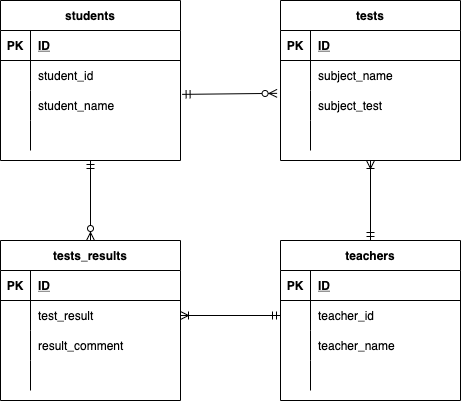

The diagram above was exported from draw.io. Its source (the exported page's mxGraphModel, read from the mxfile embedded in the PNG):
<mxGraphModel dx="852" dy="846" grid="1" gridSize="10" guides="1" tooltips="1" connect="1" arrows="1" fold="1" page="1" pageScale="1" pageWidth="827" pageHeight="1169" math="0" shadow="0">
  <root>
    <mxCell id="0" />
    <mxCell id="1" parent="0" />
    <mxCell id="2" value="students" style="shape=table;startSize=30;container=1;collapsible=1;childLayout=tableLayout;fixedRows=1;rowLines=0;fontStyle=1;align=center;resizeLast=1;" vertex="1" parent="1">
      <mxGeometry x="40" y="80" width="180" height="160" as="geometry" />
    </mxCell>
    <mxCell id="3" value="" style="shape=partialRectangle;collapsible=0;dropTarget=0;pointerEvents=0;fillColor=none;top=0;left=0;bottom=1;right=0;points=[[0,0.5],[1,0.5]];portConstraint=eastwest;" vertex="1" parent="2">
      <mxGeometry y="30" width="180" height="30" as="geometry" />
    </mxCell>
    <mxCell id="4" value="PK" style="shape=partialRectangle;connectable=0;fillColor=none;top=0;left=0;bottom=0;right=0;fontStyle=1;overflow=hidden;" vertex="1" parent="3">
      <mxGeometry width="30" height="30" as="geometry">
        <mxRectangle width="30" height="30" as="alternateBounds" />
      </mxGeometry>
    </mxCell>
    <mxCell id="5" value="ID" style="shape=partialRectangle;connectable=0;fillColor=none;top=0;left=0;bottom=0;right=0;align=left;spacingLeft=6;fontStyle=5;overflow=hidden;" vertex="1" parent="3">
      <mxGeometry x="30" width="150" height="30" as="geometry">
        <mxRectangle width="150" height="30" as="alternateBounds" />
      </mxGeometry>
    </mxCell>
    <mxCell id="6" value="" style="shape=partialRectangle;collapsible=0;dropTarget=0;pointerEvents=0;fillColor=none;top=0;left=0;bottom=0;right=0;points=[[0,0.5],[1,0.5]];portConstraint=eastwest;" vertex="1" parent="2">
      <mxGeometry y="60" width="180" height="30" as="geometry" />
    </mxCell>
    <mxCell id="7" value="" style="shape=partialRectangle;connectable=0;fillColor=none;top=0;left=0;bottom=0;right=0;editable=1;overflow=hidden;" vertex="1" parent="6">
      <mxGeometry width="30" height="30" as="geometry">
        <mxRectangle width="30" height="30" as="alternateBounds" />
      </mxGeometry>
    </mxCell>
    <mxCell id="8" value="student_id" style="shape=partialRectangle;connectable=0;fillColor=none;top=0;left=0;bottom=0;right=0;align=left;spacingLeft=6;overflow=hidden;" vertex="1" parent="6">
      <mxGeometry x="30" width="150" height="30" as="geometry">
        <mxRectangle width="150" height="30" as="alternateBounds" />
      </mxGeometry>
    </mxCell>
    <mxCell id="9" value="" style="shape=partialRectangle;collapsible=0;dropTarget=0;pointerEvents=0;fillColor=none;top=0;left=0;bottom=0;right=0;points=[[0,0.5],[1,0.5]];portConstraint=eastwest;" vertex="1" parent="2">
      <mxGeometry y="90" width="180" height="30" as="geometry" />
    </mxCell>
    <mxCell id="10" value="" style="shape=partialRectangle;connectable=0;fillColor=none;top=0;left=0;bottom=0;right=0;editable=1;overflow=hidden;" vertex="1" parent="9">
      <mxGeometry width="30" height="30" as="geometry">
        <mxRectangle width="30" height="30" as="alternateBounds" />
      </mxGeometry>
    </mxCell>
    <mxCell id="11" value="student_name" style="shape=partialRectangle;connectable=0;fillColor=none;top=0;left=0;bottom=0;right=0;align=left;spacingLeft=6;overflow=hidden;" vertex="1" parent="9">
      <mxGeometry x="30" width="150" height="30" as="geometry">
        <mxRectangle width="150" height="30" as="alternateBounds" />
      </mxGeometry>
    </mxCell>
    <mxCell id="12" value="" style="shape=partialRectangle;collapsible=0;dropTarget=0;pointerEvents=0;fillColor=none;top=0;left=0;bottom=0;right=0;points=[[0,0.5],[1,0.5]];portConstraint=eastwest;" vertex="1" parent="2">
      <mxGeometry y="120" width="180" height="30" as="geometry" />
    </mxCell>
    <mxCell id="13" value="" style="shape=partialRectangle;connectable=0;fillColor=none;top=0;left=0;bottom=0;right=0;editable=1;overflow=hidden;" vertex="1" parent="12">
      <mxGeometry width="30" height="30" as="geometry">
        <mxRectangle width="30" height="30" as="alternateBounds" />
      </mxGeometry>
    </mxCell>
    <mxCell id="14" value="" style="shape=partialRectangle;connectable=0;fillColor=none;top=0;left=0;bottom=0;right=0;align=left;spacingLeft=6;overflow=hidden;" vertex="1" parent="12">
      <mxGeometry x="30" width="150" height="30" as="geometry">
        <mxRectangle width="150" height="30" as="alternateBounds" />
      </mxGeometry>
    </mxCell>
    <mxCell id="15" value="tests" style="shape=table;startSize=30;container=1;collapsible=1;childLayout=tableLayout;fixedRows=1;rowLines=0;fontStyle=1;align=center;resizeLast=1;" vertex="1" parent="1">
      <mxGeometry x="320" y="80" width="180" height="160" as="geometry" />
    </mxCell>
    <mxCell id="16" value="" style="shape=partialRectangle;collapsible=0;dropTarget=0;pointerEvents=0;fillColor=none;top=0;left=0;bottom=1;right=0;points=[[0,0.5],[1,0.5]];portConstraint=eastwest;" vertex="1" parent="15">
      <mxGeometry y="30" width="180" height="30" as="geometry" />
    </mxCell>
    <mxCell id="17" value="PK" style="shape=partialRectangle;connectable=0;fillColor=none;top=0;left=0;bottom=0;right=0;fontStyle=1;overflow=hidden;" vertex="1" parent="16">
      <mxGeometry width="30" height="30" as="geometry">
        <mxRectangle width="30" height="30" as="alternateBounds" />
      </mxGeometry>
    </mxCell>
    <mxCell id="18" value="ID" style="shape=partialRectangle;connectable=0;fillColor=none;top=0;left=0;bottom=0;right=0;align=left;spacingLeft=6;fontStyle=5;overflow=hidden;" vertex="1" parent="16">
      <mxGeometry x="30" width="150" height="30" as="geometry">
        <mxRectangle width="150" height="30" as="alternateBounds" />
      </mxGeometry>
    </mxCell>
    <mxCell id="19" value="" style="shape=partialRectangle;collapsible=0;dropTarget=0;pointerEvents=0;fillColor=none;top=0;left=0;bottom=0;right=0;points=[[0,0.5],[1,0.5]];portConstraint=eastwest;" vertex="1" parent="15">
      <mxGeometry y="60" width="180" height="30" as="geometry" />
    </mxCell>
    <mxCell id="20" value="" style="shape=partialRectangle;connectable=0;fillColor=none;top=0;left=0;bottom=0;right=0;editable=1;overflow=hidden;" vertex="1" parent="19">
      <mxGeometry width="30" height="30" as="geometry">
        <mxRectangle width="30" height="30" as="alternateBounds" />
      </mxGeometry>
    </mxCell>
    <mxCell id="21" value="subject_name" style="shape=partialRectangle;connectable=0;fillColor=none;top=0;left=0;bottom=0;right=0;align=left;spacingLeft=6;overflow=hidden;" vertex="1" parent="19">
      <mxGeometry x="30" width="150" height="30" as="geometry">
        <mxRectangle width="150" height="30" as="alternateBounds" />
      </mxGeometry>
    </mxCell>
    <mxCell id="22" value="" style="shape=partialRectangle;collapsible=0;dropTarget=0;pointerEvents=0;fillColor=none;top=0;left=0;bottom=0;right=0;points=[[0,0.5],[1,0.5]];portConstraint=eastwest;" vertex="1" parent="15">
      <mxGeometry y="90" width="180" height="30" as="geometry" />
    </mxCell>
    <mxCell id="23" value="" style="shape=partialRectangle;connectable=0;fillColor=none;top=0;left=0;bottom=0;right=0;editable=1;overflow=hidden;" vertex="1" parent="22">
      <mxGeometry width="30" height="30" as="geometry">
        <mxRectangle width="30" height="30" as="alternateBounds" />
      </mxGeometry>
    </mxCell>
    <mxCell id="24" value="subject_test" style="shape=partialRectangle;connectable=0;fillColor=none;top=0;left=0;bottom=0;right=0;align=left;spacingLeft=6;overflow=hidden;" vertex="1" parent="22">
      <mxGeometry x="30" width="150" height="30" as="geometry">
        <mxRectangle width="150" height="30" as="alternateBounds" />
      </mxGeometry>
    </mxCell>
    <mxCell id="25" value="" style="shape=partialRectangle;collapsible=0;dropTarget=0;pointerEvents=0;fillColor=none;top=0;left=0;bottom=0;right=0;points=[[0,0.5],[1,0.5]];portConstraint=eastwest;" vertex="1" parent="15">
      <mxGeometry y="120" width="180" height="30" as="geometry" />
    </mxCell>
    <mxCell id="26" value="" style="shape=partialRectangle;connectable=0;fillColor=none;top=0;left=0;bottom=0;right=0;editable=1;overflow=hidden;" vertex="1" parent="25">
      <mxGeometry width="30" height="30" as="geometry">
        <mxRectangle width="30" height="30" as="alternateBounds" />
      </mxGeometry>
    </mxCell>
    <mxCell id="27" value="" style="shape=partialRectangle;connectable=0;fillColor=none;top=0;left=0;bottom=0;right=0;align=left;spacingLeft=6;overflow=hidden;" vertex="1" parent="25">
      <mxGeometry x="30" width="150" height="30" as="geometry">
        <mxRectangle width="150" height="30" as="alternateBounds" />
      </mxGeometry>
    </mxCell>
    <mxCell id="28" value="teachers" style="shape=table;startSize=30;container=1;collapsible=1;childLayout=tableLayout;fixedRows=1;rowLines=0;fontStyle=1;align=center;resizeLast=1;" vertex="1" parent="1">
      <mxGeometry x="320" y="320" width="180" height="160" as="geometry" />
    </mxCell>
    <mxCell id="29" value="" style="shape=partialRectangle;collapsible=0;dropTarget=0;pointerEvents=0;fillColor=none;top=0;left=0;bottom=1;right=0;points=[[0,0.5],[1,0.5]];portConstraint=eastwest;" vertex="1" parent="28">
      <mxGeometry y="30" width="180" height="30" as="geometry" />
    </mxCell>
    <mxCell id="30" value="PK" style="shape=partialRectangle;connectable=0;fillColor=none;top=0;left=0;bottom=0;right=0;fontStyle=1;overflow=hidden;" vertex="1" parent="29">
      <mxGeometry width="30" height="30" as="geometry">
        <mxRectangle width="30" height="30" as="alternateBounds" />
      </mxGeometry>
    </mxCell>
    <mxCell id="31" value="ID" style="shape=partialRectangle;connectable=0;fillColor=none;top=0;left=0;bottom=0;right=0;align=left;spacingLeft=6;fontStyle=5;overflow=hidden;" vertex="1" parent="29">
      <mxGeometry x="30" width="150" height="30" as="geometry">
        <mxRectangle width="150" height="30" as="alternateBounds" />
      </mxGeometry>
    </mxCell>
    <mxCell id="32" value="" style="shape=partialRectangle;collapsible=0;dropTarget=0;pointerEvents=0;fillColor=none;top=0;left=0;bottom=0;right=0;points=[[0,0.5],[1,0.5]];portConstraint=eastwest;" vertex="1" parent="28">
      <mxGeometry y="60" width="180" height="30" as="geometry" />
    </mxCell>
    <mxCell id="33" value="" style="shape=partialRectangle;connectable=0;fillColor=none;top=0;left=0;bottom=0;right=0;editable=1;overflow=hidden;" vertex="1" parent="32">
      <mxGeometry width="30" height="30" as="geometry">
        <mxRectangle width="30" height="30" as="alternateBounds" />
      </mxGeometry>
    </mxCell>
    <mxCell id="34" value="teacher_id" style="shape=partialRectangle;connectable=0;fillColor=none;top=0;left=0;bottom=0;right=0;align=left;spacingLeft=6;overflow=hidden;" vertex="1" parent="32">
      <mxGeometry x="30" width="150" height="30" as="geometry">
        <mxRectangle width="150" height="30" as="alternateBounds" />
      </mxGeometry>
    </mxCell>
    <mxCell id="35" value="" style="shape=partialRectangle;collapsible=0;dropTarget=0;pointerEvents=0;fillColor=none;top=0;left=0;bottom=0;right=0;points=[[0,0.5],[1,0.5]];portConstraint=eastwest;" vertex="1" parent="28">
      <mxGeometry y="90" width="180" height="30" as="geometry" />
    </mxCell>
    <mxCell id="36" value="" style="shape=partialRectangle;connectable=0;fillColor=none;top=0;left=0;bottom=0;right=0;editable=1;overflow=hidden;" vertex="1" parent="35">
      <mxGeometry width="30" height="30" as="geometry">
        <mxRectangle width="30" height="30" as="alternateBounds" />
      </mxGeometry>
    </mxCell>
    <mxCell id="37" value="teacher_name" style="shape=partialRectangle;connectable=0;fillColor=none;top=0;left=0;bottom=0;right=0;align=left;spacingLeft=6;overflow=hidden;" vertex="1" parent="35">
      <mxGeometry x="30" width="150" height="30" as="geometry">
        <mxRectangle width="150" height="30" as="alternateBounds" />
      </mxGeometry>
    </mxCell>
    <mxCell id="38" value="" style="shape=partialRectangle;collapsible=0;dropTarget=0;pointerEvents=0;fillColor=none;top=0;left=0;bottom=0;right=0;points=[[0,0.5],[1,0.5]];portConstraint=eastwest;" vertex="1" parent="28">
      <mxGeometry y="120" width="180" height="30" as="geometry" />
    </mxCell>
    <mxCell id="39" value="" style="shape=partialRectangle;connectable=0;fillColor=none;top=0;left=0;bottom=0;right=0;editable=1;overflow=hidden;" vertex="1" parent="38">
      <mxGeometry width="30" height="30" as="geometry">
        <mxRectangle width="30" height="30" as="alternateBounds" />
      </mxGeometry>
    </mxCell>
    <mxCell id="40" value="" style="shape=partialRectangle;connectable=0;fillColor=none;top=0;left=0;bottom=0;right=0;align=left;spacingLeft=6;overflow=hidden;" vertex="1" parent="38">
      <mxGeometry x="30" width="150" height="30" as="geometry">
        <mxRectangle width="150" height="30" as="alternateBounds" />
      </mxGeometry>
    </mxCell>
    <mxCell id="41" value="tests_results" style="shape=table;startSize=30;container=1;collapsible=1;childLayout=tableLayout;fixedRows=1;rowLines=0;fontStyle=1;align=center;resizeLast=1;" vertex="1" parent="1">
      <mxGeometry x="40" y="320" width="180" height="160" as="geometry" />
    </mxCell>
    <mxCell id="42" value="" style="shape=partialRectangle;collapsible=0;dropTarget=0;pointerEvents=0;fillColor=none;top=0;left=0;bottom=1;right=0;points=[[0,0.5],[1,0.5]];portConstraint=eastwest;" vertex="1" parent="41">
      <mxGeometry y="30" width="180" height="30" as="geometry" />
    </mxCell>
    <mxCell id="43" value="PK" style="shape=partialRectangle;connectable=0;fillColor=none;top=0;left=0;bottom=0;right=0;fontStyle=1;overflow=hidden;" vertex="1" parent="42">
      <mxGeometry width="30" height="30" as="geometry">
        <mxRectangle width="30" height="30" as="alternateBounds" />
      </mxGeometry>
    </mxCell>
    <mxCell id="44" value="ID" style="shape=partialRectangle;connectable=0;fillColor=none;top=0;left=0;bottom=0;right=0;align=left;spacingLeft=6;fontStyle=5;overflow=hidden;" vertex="1" parent="42">
      <mxGeometry x="30" width="150" height="30" as="geometry">
        <mxRectangle width="150" height="30" as="alternateBounds" />
      </mxGeometry>
    </mxCell>
    <mxCell id="45" value="" style="shape=partialRectangle;collapsible=0;dropTarget=0;pointerEvents=0;fillColor=none;top=0;left=0;bottom=0;right=0;points=[[0,0.5],[1,0.5]];portConstraint=eastwest;" vertex="1" parent="41">
      <mxGeometry y="60" width="180" height="30" as="geometry" />
    </mxCell>
    <mxCell id="46" value="" style="shape=partialRectangle;connectable=0;fillColor=none;top=0;left=0;bottom=0;right=0;editable=1;overflow=hidden;" vertex="1" parent="45">
      <mxGeometry width="30" height="30" as="geometry">
        <mxRectangle width="30" height="30" as="alternateBounds" />
      </mxGeometry>
    </mxCell>
    <mxCell id="47" value="test_result" style="shape=partialRectangle;connectable=0;fillColor=none;top=0;left=0;bottom=0;right=0;align=left;spacingLeft=6;overflow=hidden;" vertex="1" parent="45">
      <mxGeometry x="30" width="150" height="30" as="geometry">
        <mxRectangle width="150" height="30" as="alternateBounds" />
      </mxGeometry>
    </mxCell>
    <mxCell id="48" value="" style="shape=partialRectangle;collapsible=0;dropTarget=0;pointerEvents=0;fillColor=none;top=0;left=0;bottom=0;right=0;points=[[0,0.5],[1,0.5]];portConstraint=eastwest;" vertex="1" parent="41">
      <mxGeometry y="90" width="180" height="30" as="geometry" />
    </mxCell>
    <mxCell id="49" value="" style="shape=partialRectangle;connectable=0;fillColor=none;top=0;left=0;bottom=0;right=0;editable=1;overflow=hidden;" vertex="1" parent="48">
      <mxGeometry width="30" height="30" as="geometry">
        <mxRectangle width="30" height="30" as="alternateBounds" />
      </mxGeometry>
    </mxCell>
    <mxCell id="50" value="result_comment" style="shape=partialRectangle;connectable=0;fillColor=none;top=0;left=0;bottom=0;right=0;align=left;spacingLeft=6;overflow=hidden;" vertex="1" parent="48">
      <mxGeometry x="30" width="150" height="30" as="geometry">
        <mxRectangle width="150" height="30" as="alternateBounds" />
      </mxGeometry>
    </mxCell>
    <mxCell id="51" value="" style="shape=partialRectangle;collapsible=0;dropTarget=0;pointerEvents=0;fillColor=none;top=0;left=0;bottom=0;right=0;points=[[0,0.5],[1,0.5]];portConstraint=eastwest;" vertex="1" parent="41">
      <mxGeometry y="120" width="180" height="30" as="geometry" />
    </mxCell>
    <mxCell id="52" value="" style="shape=partialRectangle;connectable=0;fillColor=none;top=0;left=0;bottom=0;right=0;editable=1;overflow=hidden;" vertex="1" parent="51">
      <mxGeometry width="30" height="30" as="geometry">
        <mxRectangle width="30" height="30" as="alternateBounds" />
      </mxGeometry>
    </mxCell>
    <mxCell id="53" value="" style="shape=partialRectangle;connectable=0;fillColor=none;top=0;left=0;bottom=0;right=0;align=left;spacingLeft=6;overflow=hidden;" vertex="1" parent="51">
      <mxGeometry x="30" width="150" height="30" as="geometry">
        <mxRectangle width="150" height="30" as="alternateBounds" />
      </mxGeometry>
    </mxCell>
    <mxCell id="54" value="" style="fontSize=12;html=1;endArrow=ERzeroToMany;startArrow=ERmandOne;exitX=1.009;exitY=0.129;exitDx=0;exitDy=0;exitPerimeter=0;entryX=-0.019;entryY=0.095;entryDx=0;entryDy=0;entryPerimeter=0;" edge="1" parent="1" source="9" target="22">
      <mxGeometry width="100" height="100" relative="1" as="geometry">
        <mxPoint x="360" y="480" as="sourcePoint" />
        <mxPoint x="460" y="380" as="targetPoint" />
      </mxGeometry>
    </mxCell>
    <mxCell id="55" value="" style="fontSize=12;html=1;endArrow=ERoneToMany;startArrow=ERmandOne;entryX=0.5;entryY=1;entryDx=0;entryDy=0;exitX=0.5;exitY=0;exitDx=0;exitDy=0;" edge="1" parent="1" source="28" target="15">
      <mxGeometry width="100" height="100" relative="1" as="geometry">
        <mxPoint x="360" y="480" as="sourcePoint" />
        <mxPoint x="410" y="280" as="targetPoint" />
      </mxGeometry>
    </mxCell>
    <mxCell id="56" value="" style="fontSize=12;html=1;endArrow=ERoneToMany;startArrow=ERmandOne;entryX=1;entryY=0.5;entryDx=0;entryDy=0;exitX=0;exitY=0.5;exitDx=0;exitDy=0;" edge="1" parent="1" source="32" target="45">
      <mxGeometry width="100" height="100" relative="1" as="geometry">
        <mxPoint x="420" y="330" as="sourcePoint" />
        <mxPoint x="420" y="250" as="targetPoint" />
      </mxGeometry>
    </mxCell>
    <mxCell id="57" value="" style="fontSize=12;html=1;endArrow=ERzeroToMany;startArrow=ERmandOne;entryX=0.5;entryY=0;entryDx=0;entryDy=0;exitX=0.5;exitY=1;exitDx=0;exitDy=0;" edge="1" parent="1" source="2" target="41">
      <mxGeometry width="100" height="100" relative="1" as="geometry">
        <mxPoint x="140" y="240" as="sourcePoint" />
        <mxPoint x="326.5799999999999" y="182.85000000000002" as="targetPoint" />
      </mxGeometry>
    </mxCell>
  </root>
</mxGraphModel>